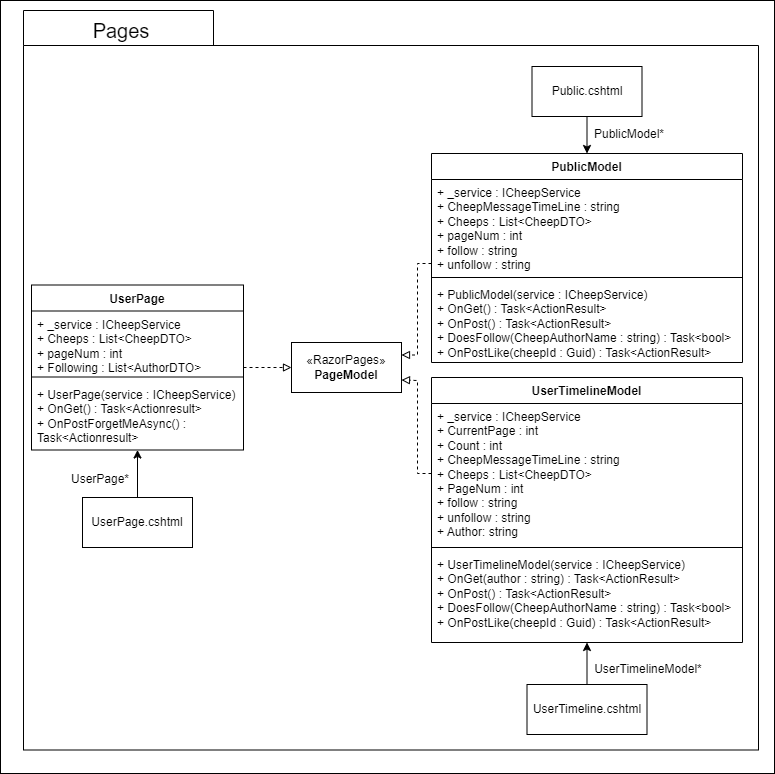

The diagram above was exported from draw.io. Its source (the exported page's mxGraphModel, read from the mxfile embedded in the PNG):
<mxGraphModel dx="284" dy="-1413" grid="0" gridSize="10" guides="1" tooltips="1" connect="1" arrows="1" fold="1" page="1" pageScale="1" pageWidth="850" pageHeight="1100" background="#ffffff" math="0" shadow="0">
  <root>
    <mxCell id="0" />
    <mxCell id="1" parent="0" />
    <mxCell id="34" value="" style="rounded=0;whiteSpace=wrap;html=1;fillColor=none;" parent="1" vertex="1">
      <mxGeometry x="892" y="2256" width="774" height="773" as="geometry" />
    </mxCell>
    <mxCell id="2" value="" style="shape=folder;fontStyle=1;spacingTop=10;tabWidth=190;tabHeight=35;tabPosition=left;html=1;fillColor=none;strokeColor=#000000;" parent="1" vertex="1">
      <mxGeometry x="915" y="2266" width="735" height="739.5" as="geometry" />
    </mxCell>
    <mxCell id="3" value="&lt;font color=&quot;#000000&quot; style=&quot;font-size: 20px;&quot;&gt;Pages&lt;/font&gt;" style="text;html=1;strokeColor=none;fillColor=none;align=center;verticalAlign=middle;whiteSpace=wrap;rounded=0;" parent="1" vertex="1">
      <mxGeometry x="983" y="2271" width="60" height="30" as="geometry" />
    </mxCell>
    <mxCell id="4" style="edgeStyle=none;html=1;exitX=0.5;exitY=1;exitDx=0;exitDy=0;entryX=0.5;entryY=0;entryDx=0;entryDy=0;strokeColor=#000000;" parent="1" source="5" target="25" edge="1">
      <mxGeometry relative="1" as="geometry" />
    </mxCell>
    <mxCell id="5" value="&lt;font color=&quot;#000000&quot;&gt;Public.cshtml&lt;/font&gt;" style="html=1;whiteSpace=wrap;strokeColor=#000000;fillColor=none;" parent="1" vertex="1">
      <mxGeometry x="1423.5" y="2322" width="110" height="50" as="geometry" />
    </mxCell>
    <mxCell id="6" style="edgeStyle=none;html=1;exitX=0.5;exitY=0;exitDx=0;exitDy=0;strokeColor=#000000;endArrow=classic;endFill=1;" parent="1" source="7" target="18" edge="1">
      <mxGeometry relative="1" as="geometry" />
    </mxCell>
    <mxCell id="7" value="&lt;font color=&quot;#000000&quot;&gt;UserPage.cshtml&lt;/font&gt;" style="html=1;whiteSpace=wrap;fillColor=none;strokeColor=#000000;" parent="1" vertex="1">
      <mxGeometry x="974" y="2753" width="110" height="50" as="geometry" />
    </mxCell>
    <mxCell id="8" style="edgeStyle=none;html=1;exitX=0.5;exitY=0;exitDx=0;exitDy=0;strokeColor=#000000;" parent="1" source="9" target="22" edge="1">
      <mxGeometry relative="1" as="geometry" />
    </mxCell>
    <mxCell id="9" value="&lt;font color=&quot;#000000&quot;&gt;UserTimeline.cshtml&lt;/font&gt;" style="html=1;whiteSpace=wrap;fillColor=none;strokeColor=#000000;" parent="1" vertex="1">
      <mxGeometry x="1418.5" y="2940" width="120" height="50" as="geometry" />
    </mxCell>
    <mxCell id="35" style="edgeStyle=none;html=1;entryX=0;entryY=0.5;entryDx=0;entryDy=0;dashed=1;strokeColor=#000000;endArrow=block;endFill=0;" parent="1" source="15" target="23" edge="1">
      <mxGeometry relative="1" as="geometry" />
    </mxCell>
    <mxCell id="15" value="&lt;font color=&quot;#000000&quot;&gt;UserPage&lt;/font&gt;" style="swimlane;fontStyle=1;align=center;verticalAlign=top;childLayout=stackLayout;horizontal=1;startSize=26;horizontalStack=0;resizeParent=1;resizeParentMax=0;resizeLast=0;collapsible=1;marginBottom=0;whiteSpace=wrap;html=1;fillColor=none;strokeColor=#000000;" parent="1" vertex="1">
      <mxGeometry x="923" y="2540.5" width="212" height="165" as="geometry" />
    </mxCell>
    <mxCell id="16" value="&lt;font color=&quot;#000000&quot;&gt;+ _service : ICheepService&lt;br&gt;+ Cheeps : List&amp;lt;CheepDTO&amp;gt;&lt;br&gt;+ pageNum : int&lt;br&gt;+ Following : List&amp;lt;AuthorDTO&amp;gt;&lt;br&gt;&lt;/font&gt;" style="text;strokeColor=none;fillColor=none;align=left;verticalAlign=top;spacingLeft=4;spacingRight=4;overflow=hidden;rotatable=0;points=[[0,0.5],[1,0.5]];portConstraint=eastwest;whiteSpace=wrap;html=1;" parent="15" vertex="1">
      <mxGeometry y="26" width="212" height="62" as="geometry" />
    </mxCell>
    <mxCell id="17" value="" style="line;strokeWidth=1;fillColor=none;align=left;verticalAlign=middle;spacingTop=-1;spacingLeft=3;spacingRight=3;rotatable=0;labelPosition=right;points=[];portConstraint=eastwest;strokeColor=inherit;" parent="15" vertex="1">
      <mxGeometry y="88" width="212" height="8" as="geometry" />
    </mxCell>
    <mxCell id="18" value="&lt;font color=&quot;#000000&quot;&gt;+ UserPage(service : ICheepService)&lt;br&gt;+ OnGet() : Task&amp;lt;Actionresult&amp;gt;&lt;br&gt;+ OnPostForgetMeAsync() : Task&amp;lt;Actionresult&amp;gt;&lt;br&gt;&lt;/font&gt;" style="text;strokeColor=none;fillColor=none;align=left;verticalAlign=top;spacingLeft=4;spacingRight=4;overflow=hidden;rotatable=0;points=[[0,0.5],[1,0.5]];portConstraint=eastwest;whiteSpace=wrap;html=1;" parent="15" vertex="1">
      <mxGeometry y="96" width="212" height="69" as="geometry" />
    </mxCell>
    <mxCell id="19" value="&lt;font color=&quot;#000000&quot;&gt;UserTimelineModel&lt;/font&gt;" style="swimlane;fontStyle=1;align=center;verticalAlign=top;childLayout=stackLayout;horizontal=1;startSize=26;horizontalStack=0;resizeParent=1;resizeParentMax=0;resizeLast=0;collapsible=1;marginBottom=0;whiteSpace=wrap;html=1;strokeColor=#000000;fillColor=none;" parent="1" vertex="1">
      <mxGeometry x="1323" y="2633" width="311" height="265" as="geometry" />
    </mxCell>
    <mxCell id="20" value="&lt;font color=&quot;#000000&quot;&gt;+&amp;nbsp;&lt;/font&gt;&lt;font color=&quot;#000000&quot;&gt;_service : ICheepService&lt;br&gt;+ CurrentPage : int&lt;br&gt;+ Count : int&lt;br&gt;+ CheepMessageTimeLine : string&lt;br&gt;+ Cheeps : List&amp;lt;CheepDTO&amp;gt;&lt;br&gt;+ PageNum : int&lt;br&gt;+ follow : string&lt;br&gt;+ unfollow : string&lt;br&gt;+ Author: string&lt;br&gt;&lt;/font&gt;" style="text;strokeColor=none;fillColor=none;align=left;verticalAlign=top;spacingLeft=4;spacingRight=4;overflow=hidden;rotatable=0;points=[[0,0.5],[1,0.5]];portConstraint=eastwest;whiteSpace=wrap;html=1;" parent="19" vertex="1">
      <mxGeometry y="26" width="311" height="140" as="geometry" />
    </mxCell>
    <mxCell id="21" value="" style="line;strokeWidth=1;fillColor=none;align=left;verticalAlign=middle;spacingTop=-1;spacingLeft=3;spacingRight=3;rotatable=0;labelPosition=right;points=[];portConstraint=eastwest;strokeColor=inherit;" parent="19" vertex="1">
      <mxGeometry y="166" width="311" height="8" as="geometry" />
    </mxCell>
    <mxCell id="22" value="&lt;font color=&quot;#000000&quot;&gt;+ UserTimelineModel(service :&amp;nbsp;&lt;/font&gt;&lt;span style=&quot;color: rgb(0, 0, 0);&quot;&gt;ICheepService&lt;/span&gt;&lt;font color=&quot;#000000&quot;&gt;)&lt;br&gt;+ OnGet(author : string) : Task&amp;lt;ActionResult&amp;gt;&lt;br&gt;+ OnPost() : Task&amp;lt;ActionResult&amp;gt;&lt;br&gt;+ DoesFollow(CheepAuthorName : string) : Task&amp;lt;bool&amp;gt;&lt;br&gt;+ OnPostLike(cheepId : Guid) : Task&amp;lt;ActionResult&amp;gt;&lt;br&gt;&lt;/font&gt;" style="text;strokeColor=none;fillColor=none;align=left;verticalAlign=top;spacingLeft=4;spacingRight=4;overflow=hidden;rotatable=0;points=[[0,0.5],[1,0.5]];portConstraint=eastwest;whiteSpace=wrap;html=1;" parent="19" vertex="1">
      <mxGeometry y="174" width="311" height="91" as="geometry" />
    </mxCell>
    <mxCell id="23" value="&lt;font color=&quot;#000000&quot;&gt;«RazorPages»&lt;br&gt;&lt;b&gt;PageModel&lt;/b&gt;&lt;/font&gt;" style="html=1;whiteSpace=wrap;fillColor=none;strokeColor=#000000;" parent="1" vertex="1">
      <mxGeometry x="1183" y="2598" width="110" height="50" as="geometry" />
    </mxCell>
    <mxCell id="24" style="edgeStyle=orthogonalEdgeStyle;rounded=0;orthogonalLoop=1;jettySize=auto;html=1;entryX=1;entryY=0.25;entryDx=0;entryDy=0;endArrow=block;endFill=0;strokeColor=#000000;dashed=1;" parent="1" source="25" target="23" edge="1">
      <mxGeometry relative="1" as="geometry">
        <Array as="points">
          <mxPoint x="1309" y="2519" />
          <mxPoint x="1309" y="2611" />
        </Array>
      </mxGeometry>
    </mxCell>
    <mxCell id="25" value="&lt;font color=&quot;#000000&quot;&gt;PublicModel&lt;/font&gt;" style="swimlane;fontStyle=1;align=center;verticalAlign=top;childLayout=stackLayout;horizontal=1;startSize=26;horizontalStack=0;resizeParent=1;resizeParentMax=0;resizeLast=0;collapsible=1;marginBottom=0;whiteSpace=wrap;html=1;strokeColor=#000000;fillColor=none;" parent="1" vertex="1">
      <mxGeometry x="1323" y="2409" width="311" height="209" as="geometry" />
    </mxCell>
    <mxCell id="26" value="&lt;font color=&quot;#000000&quot;&gt;+&amp;nbsp;&lt;/font&gt;&lt;font color=&quot;#000000&quot;&gt;_service :&amp;nbsp;&lt;/font&gt;&lt;span style=&quot;color: rgb(0, 0, 0);&quot;&gt;ICheepService&lt;/span&gt;&lt;font color=&quot;#000000&quot;&gt;&lt;br&gt;+&amp;nbsp;&lt;/font&gt;&lt;font color=&quot;#000000&quot;&gt;CheepMessageTimeLine :&amp;nbsp;&lt;/font&gt;&lt;span style=&quot;color: rgb(0, 0, 0);&quot;&gt;string&lt;/span&gt;&lt;font color=&quot;#000000&quot;&gt;&lt;br&gt;+ Cheeps : List&amp;lt;CheepDTO&amp;gt;&lt;br&gt;+ pageNum : int&lt;br&gt;+ follow : string&lt;br&gt;+ unfollow : string&lt;br&gt;&lt;/font&gt;" style="text;strokeColor=none;fillColor=none;align=left;verticalAlign=top;spacingLeft=4;spacingRight=4;overflow=hidden;rotatable=0;points=[[0,0.5],[1,0.5]];portConstraint=eastwest;whiteSpace=wrap;html=1;" parent="25" vertex="1">
      <mxGeometry y="26" width="311" height="94" as="geometry" />
    </mxCell>
    <mxCell id="27" value="" style="line;strokeWidth=1;fillColor=none;align=left;verticalAlign=middle;spacingTop=-1;spacingLeft=3;spacingRight=3;rotatable=0;labelPosition=right;points=[];portConstraint=eastwest;strokeColor=inherit;" parent="25" vertex="1">
      <mxGeometry y="120" width="311" height="8" as="geometry" />
    </mxCell>
    <mxCell id="28" value="&lt;font color=&quot;#000000&quot;&gt;+ PublicModel(service :&amp;nbsp;&lt;/font&gt;&lt;span style=&quot;color: rgb(0, 0, 0);&quot;&gt;ICheepService&lt;/span&gt;&lt;font color=&quot;#000000&quot;&gt;)&lt;br&gt;+ OnGet() : Task&amp;lt;ActionResult&amp;gt;&lt;br&gt;+ OnPost() : Task&amp;lt;ActionResult&amp;gt;&lt;br&gt;+ DoesFollow(CheepAuthorName : string) : Task&amp;lt;bool&amp;gt;&lt;br&gt;+ OnPostLike(cheepId : Guid) : Task&amp;lt;ActionResult&amp;gt;&lt;br&gt;&lt;/font&gt;" style="text;strokeColor=none;fillColor=none;align=left;verticalAlign=top;spacingLeft=4;spacingRight=4;overflow=hidden;rotatable=0;points=[[0,0.5],[1,0.5]];portConstraint=eastwest;whiteSpace=wrap;html=1;" parent="25" vertex="1">
      <mxGeometry y="128" width="311" height="81" as="geometry" />
    </mxCell>
    <mxCell id="29" value="&lt;font color=&quot;#000000&quot;&gt;UserPage*&lt;/font&gt;" style="text;html=1;strokeColor=none;fillColor=none;align=center;verticalAlign=middle;whiteSpace=wrap;rounded=0;" parent="1" vertex="1">
      <mxGeometry x="962" y="2720" width="60" height="30" as="geometry" />
    </mxCell>
    <mxCell id="30" value="&lt;font color=&quot;#000000&quot;&gt;UserTimelineModel*&lt;/font&gt;" style="text;html=1;strokeColor=none;fillColor=none;align=center;verticalAlign=middle;whiteSpace=wrap;rounded=0;" parent="1" vertex="1">
      <mxGeometry x="1510" y="2910" width="60" height="30" as="geometry" />
    </mxCell>
    <mxCell id="31" value="&lt;font color=&quot;#000000&quot;&gt;PublicModel*&lt;/font&gt;" style="text;html=1;strokeColor=none;fillColor=none;align=center;verticalAlign=middle;whiteSpace=wrap;rounded=0;" parent="1" vertex="1">
      <mxGeometry x="1491" y="2375" width="60" height="30" as="geometry" />
    </mxCell>
    <mxCell id="33" style="edgeStyle=none;html=1;exitX=0;exitY=0.5;exitDx=0;exitDy=0;entryX=1;entryY=0.75;entryDx=0;entryDy=0;strokeColor=#000000;endArrow=block;endFill=0;dashed=1;rounded=0;" parent="1" source="20" target="23" edge="1">
      <mxGeometry relative="1" as="geometry">
        <Array as="points">
          <mxPoint x="1309" y="2729" />
          <mxPoint x="1309" y="2636" />
        </Array>
      </mxGeometry>
    </mxCell>
  </root>
</mxGraphModel>